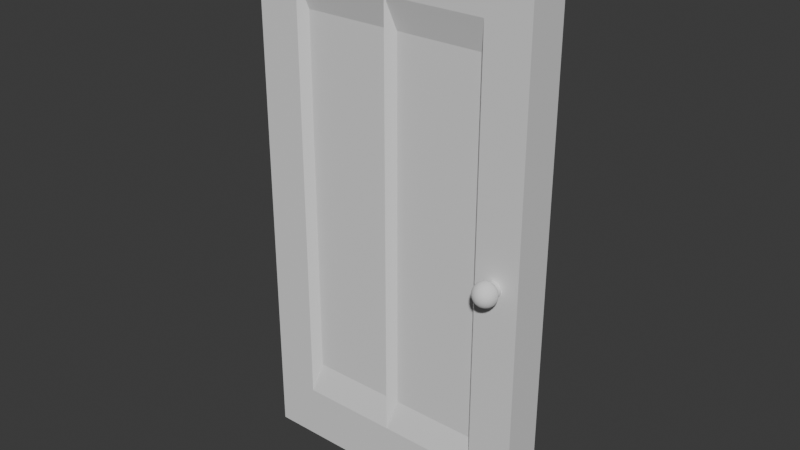 # Source: door.blend  (saved by Blender 4.5.88; exported with 4.5.12 LTS)
import bpy
from mathutils import Matrix  # noqa: F401  (used for matrix-valued properties, if any)

bpy.ops.wm.read_factory_settings(use_empty=True)
scene = bpy.context.scene
scene.name = 'Scene'

# ---- collections
col_collection = bpy.data.collections.new('Collection'); scene.collection.children.link(col_collection)

# ---- materials (node trees are filled in below, after node groups)
mat_material = bpy.data.materials.new('Material')
mat_material.alpha_threshold = 0.0
mat_material.roughness = 0.5
mat_material.line_color = (0.0, 0.0, 0.0, 1.0)

# ---- material node trees
mat_material.use_nodes = True; mat_material.node_tree.nodes.clear()
_N = mat_material.node_tree.nodes; _L = mat_material.node_tree.links
n0 = _N.new('ShaderNodeOutputMaterial'); n0.name = 'Material Output'; n0.location = (200, 100)
n1 = _N.new('ShaderNodeBsdfPrincipled'); n1.name = 'Principled BSDF'; n1.location = (-200, 100)
n1.inputs[3].default_value = 1.45
_L.new(n1.outputs[0], n0.inputs[0])
n0.is_active_output = True

# ---- world
world_world = bpy.data.worlds.new('World'); scene.world = world_world
world_world.use_nodes = True; world_world.node_tree.nodes.clear()
_N = world_world.node_tree.nodes; _L = world_world.node_tree.links
n0 = _N.new('ShaderNodeOutputWorld'); n0.name = 'World Output'; n0.location = (200, 100)
n1 = _N.new('ShaderNodeBackground'); n1.name = 'Background'; n1.location = (-200, 100)
n1.inputs[0].default_value = (0.05088, 0.05088, 0.05088, 1.0)
_L.new(n1.outputs[0], n0.inputs[0])
n0.is_active_output = True
world_world.color = (0.05088, 0.05088, 0.05088)
world_world.sun_shadow_jitter_overblur = 0.0

# ---- meshes
me_cube = bpy.data.meshes.new('Cube')
me_cube.from_pydata([(1.0, -0.4898, 1.0), (1.0, -0.4898, -1.0), (0.6935, 0.0, -1.0), (0.6935, -0.4898, 1.0), (0.0, -0.4898, 1.0), (0.0, -0.4898, -1.0), (0.6935, -0.4898, -1.0), (1.0, -0.4898, 0.7968), (1.0, -0.4898, 0.0), (1.0, -0.4898, -0.7968), (1.0, 0.0, 0.7968), (1.0, 0.0, 0.0), (0.0, 0.0, -1.0), (1.0, 0.0, -1.0), (1.0, 0.0, 1.0), (0.6935, -0.4898, 0.7968), (0.6935, -0.4898, 0.0), (0.6935, -0.4898, -0.7968), (0.0, -0.4898, 0.7968), (0.0, -0.4898, 0.0), (0.0, -0.4898, -0.7968), (1.0, 0.0, -0.7968), (0.0, 0.0, 1.0), (0.6935, 0.0, 1.0), (0.6447, -0.297, 0.6848), (0.6447, -0.297, 0.0), (0.6447, -0.297, -0.6848), (0.04873, -0.297, 0.6848), (0.04873, -0.297, 0.0), (0.04873, -0.297, -0.6848)], [], [(2, 13, 1, 6), (10, 14, 0, 7), (12, 2, 6, 5), (7, 0, 3, 15), (15, 3, 4, 18), (14, 23, 3, 0), (23, 22, 4, 3), (6, 17, 20, 5), (18, 19, 28, 27), (16, 15, 24, 25), (1, 9, 17, 6), (9, 8, 16, 17), (8, 7, 15, 16), (13, 21, 9, 1), (21, 11, 8, 9), (11, 10, 7, 8), (26, 25, 28, 29), (25, 24, 27, 28), (17, 16, 25, 26), (15, 18, 27, 24), (20, 17, 26, 29), (19, 20, 29, 28)])
_uv = me_cube.uv_layers.new(name='UVMap')
_uv.uv.foreach_set('vector', [0.3125, 0.625, 0.375, 0.625, 0.375, 0.75, 0.3125, 0.75, 0.5625, 0.625, 0.625, 0.625, 0.625, 0.75, 0.5625, 0.75, 0.25, 0.625, 0.3125, 0.625, 0.3125, 0.75, 0.25, 0.75, 0.5625, 0.75, 0.625, 0.75, 0.625, 0.8125, 0.5625, 0.8125, 0.5625, 0.8125, 0.625, 0.8125, 0.625, 0.875, 0.5625, 0.875, 0.625, 0.625, 0.6875, 0.625, 0.6875, 0.75, 0.625, 0.75, 0.6875, 0.625, 0.75, 0.625, 0.75, 0.75, 0.6875, 0.75, 0.375, 0.8125, 0.4375, 0.8125, 0.4375, 0.875, 0.375, 0.875, 0.0, 0.0, 0.0, 0.0, 0.0, 0.0, 0.0, 0.0, 0.5, 0.8125, 0.5625, 0.8125, 0.5625, 0.8125, 0.5, 0.8125, 0.375, 0.75, 0.4375, 0.75, 0.4375, 0.8125, 0.375, 0.8125, 0.4375, 0.75, 0.5, 0.75, 0.5, 0.8125, 0.4375, 0.8125, 0.5, 0.75, 0.5625, 0.75, 0.5625, 0.8125, 0.5, 0.8125, 0.375, 0.625, 0.4375, 0.625, 0.4375, 0.75, 0.375, 0.75, 0.4375, 0.625, 0.5, 0.625, 0.5, 0.75, 0.4375, 0.75, 0.5, 0.625, 0.5625, 0.625, 0.5625, 0.75, 0.5, 0.75, 0.4375, 0.8125, 0.5, 0.8125, 0.5, 0.875, 0.4375, 0.875, 0.5, 0.8125, 0.5625, 0.8125, 0.5625, 0.875, 0.5, 0.875, 0.4375, 0.8125, 0.5, 0.8125, 0.5, 0.8125, 0.4375, 0.8125, 0.5625, 0.8125, 0.5625, 0.875, 0.5625, 0.875, 0.5625, 0.8125, 0.4375, 0.875, 0.4375, 0.8125, 0.4375, 0.8125, 0.4375, 0.875, 0.0, 0.0, 0.0, 0.0, 0.0, 0.0, 0.0, 0.0])
me_cube.materials.append(mat_material)
me_cube.use_mirror_vertex_groups = False
me_cube.update()
me_circle = bpy.data.meshes.new('Circle')
me_circle.from_pydata([(8.18e-08, 0.01551, -0.06057), (0.01182, 0.01586, -0.05941), (0.02318, 0.01615, -0.05596), (0.03365, 0.01636, -0.05036), (0.04283, 0.0165, -0.04283), (0.05036, 0.01654, -0.03365), (0.05596, 0.0165, -0.02318), (0.05941, 0.01636, -0.01182), (0.06057, 0.01615, -2.291e-08), (0.05941, 0.01586, 0.01182), (0.05596, 0.01551, 0.02318), (0.05036, 0.01511, 0.03365), (0.04283, 0.01468, 0.04283), (0.03365, 0.01424, 0.05036), (0.02318, 0.01379, 0.05596), (0.01182, 0.01337, 0.05941), (8.18e-08, 0.01299, 0.06057), (-0.01182, 0.01265, 0.05941), (-0.02318, 0.01237, 0.05596), (-0.03365, 0.01217, 0.05036), (-0.04283, 0.01204, 0.04283), (-0.05036, 0.012, 0.03365), (-0.05596, 0.01204, 0.02318), (-0.05941, 0.01217, 0.01182), (-0.06057, 0.01237, -2.291e-08), (-0.05941, 0.01265, -0.01182), (-0.05596, 0.01299, -0.02318), (-0.05036, 0.01337, -0.03365), (-0.04283, 0.01379, -0.04283), (-0.03365, 0.01424, -0.05036), (-0.02318, 0.01468, -0.05596), (-0.01182, 0.01511, -0.05941), (8.177e-08, -0.178, -0.06058), (0.01182, -0.1776, -0.05941), (0.02318, -0.1773, -0.05596), (0.03365, -0.1771, -0.05037), (0.04283, -0.177, -0.04283), (0.05037, -0.1769, -0.03365), (0.05596, -0.177, -0.02318), (0.05941, -0.1771, -0.01182), (0.06058, -0.1773, -2.291e-08), (0.05941, -0.1776, 0.01182), (0.05596, -0.178, 0.02318), (0.05037, -0.1784, 0.03365), (0.04283, -0.1788, 0.04283), (0.03365, -0.1792, 0.05037), (0.02318, -0.1797, 0.05596), (0.01182, -0.1801, 0.05941), (8.177e-08, -0.1805, 0.06058), (-0.01182, -0.1808, 0.05941), (-0.02318, -0.1811, 0.05596), (-0.03365, -0.1813, 0.05037), (-0.04283, -0.1814, 0.04283), (-0.05037, -0.1815, 0.03365), (-0.05596, -0.1814, 0.02318), (-0.05941, -0.1813, 0.01182), (-0.06058, -0.1811, -2.291e-08), (-0.05941, -0.1808, -0.01182), (-0.05596, -0.1805, -0.02318), (-0.05037, -0.1801, -0.03365), (-0.04283, -0.1797, -0.04283), (-0.03365, -0.1792, -0.05037), (-0.02318, -0.1788, -0.05596), (-0.01182, -0.1784, -0.05941), (-0.05053, -0.0356, -0.02093), (-0.04854, -0.07694, -0.02011), (-0.05053, -0.1195, -0.02093), (-0.04547, -0.1191, -0.03038), (-0.04368, -0.07659, -0.02919), (-0.04547, -0.03524, -0.03038), (0.03038, -0.03444, 0.04547), (0.02919, -0.07581, 0.04368), (0.03038, -0.1183, 0.04547), (0.02093, -0.1188, 0.05053), (0.02011, -0.07621, 0.04854), (0.02093, -0.03485, 0.05053), (8.698e-08, -0.03324, -0.05469), (8.885e-08, -0.07465, -0.05254), (8.697e-08, -0.1171, -0.05469), (0.01067, -0.1168, -0.05364), (0.01025, -0.07432, -0.05153), (0.01067, -0.03291, -0.05364), (-0.03867, -0.1188, -0.03867), (-0.03715, -0.07621, -0.03715), (-0.03867, -0.03485, -0.03867), (0.01067, -0.1191, 0.05364), (0.01025, -0.07659, 0.05153), (0.01067, -0.03524, 0.05364), (0.02093, -0.1165, -0.05053), (0.02011, -0.07406, -0.04854), (0.02093, -0.03264, -0.05053), (-0.03038, -0.1183, -0.04547), (-0.02919, -0.07581, -0.04368), (-0.03038, -0.03444, -0.04547), (8.697e-08, -0.1195, 0.05469), (8.885e-08, -0.07694, 0.05254), (8.698e-08, -0.0356, 0.05469), (0.03038, -0.1163, -0.04547), (0.02919, -0.07386, -0.04368), (0.03038, -0.03244, -0.04547), (-0.02093, -0.1179, -0.05053), (-0.02011, -0.0754, -0.04854), (-0.02093, -0.03402, -0.05053), (-0.01067, -0.1198, 0.05364), (-0.01025, -0.07725, 0.05153), (-0.01067, -0.03592, 0.05364), (0.03867, -0.1162, -0.03867), (0.03715, -0.07373, -0.03715), (0.03867, -0.03231, -0.03867), (-0.01067, -0.1175, -0.05364), (-0.01025, -0.07501, -0.05153), (-0.01067, -0.03362, -0.05364), (-0.02093, -0.1201, 0.05053), (-0.02011, -0.07749, 0.04854), (-0.02093, -0.03618, 0.05053), (0.04547, -0.1162, -0.03038), (0.04368, -0.07369, -0.02919), (0.04547, -0.03227, -0.03038), (-0.03038, -0.1203, 0.04547), (-0.02919, -0.07768, 0.04368), (-0.03038, -0.03637, 0.04547), (0.05053, -0.1162, -0.02093), (0.04854, -0.07373, -0.02011), (0.05053, -0.03231, -0.02093), (-0.03867, -0.1204, 0.03867), (-0.03715, -0.07779, 0.03715), (-0.03867, -0.03648, 0.03867), (0.05364, -0.1163, -0.01067), (0.05153, -0.07386, -0.01025), (0.05364, -0.03244, -0.01067), (-0.04547, -0.1204, 0.03038), (-0.04368, -0.07783, 0.02919), (-0.04547, -0.03652, 0.03038), (0.05469, -0.1165, -2.352e-08), (0.05254, -0.07406, -2.375e-08), (0.05469, -0.03264, -2.352e-08), (-0.05053, -0.1204, 0.02093), (-0.04854, -0.07779, 0.02011), (-0.05053, -0.03648, 0.02093), (0.05364, -0.1168, 0.01067), (0.05153, -0.07432, 0.01025), (0.05364, -0.03291, 0.01067), (-0.05364, -0.1203, 0.01067), (-0.05153, -0.07768, 0.01025), (-0.05364, -0.03637, 0.01067), (0.05053, -0.1171, 0.02093), (0.04854, -0.07465, 0.02011), (0.05053, -0.03324, 0.02093), (-0.05469, -0.1201, -2.352e-08), (-0.05254, -0.07749, -2.375e-08), (-0.05469, -0.03618, -2.352e-08), (0.04547, -0.1175, 0.03038), (0.04368, -0.07501, 0.02919), (0.04547, -0.03362, 0.03038), (-0.05364, -0.1198, -0.01067), (-0.05153, -0.07725, -0.01025), (-0.05364, -0.03592, -0.01067), (0.03867, -0.1179, 0.03867), (0.03715, -0.0754, 0.03715), (0.03867, -0.03402, 0.03867), (0.05951, -0.2874, -6.706e-07), (0.06997, -0.2746, -6.706e-07), (0.07775, -0.2601, -6.743e-07), (0.08254, -0.2443, -6.724e-07), (0.08254, -0.2115, -6.743e-07), (0.0161, -0.3104, 0.003202), (0.03159, -0.3056, 0.006282), (0.04586, -0.2979, 0.009121), (0.05836, -0.2874, 0.01161), (0.06863, -0.2746, 0.01365), (0.07626, -0.2601, 0.01517), (0.08095, -0.2443, 0.0161), (0.08254, -0.2279, 0.01642), (0.08095, -0.2115, 0.0161), (0.07626, -0.2036, 0.01517), (0.01517, -0.3104, 0.006282), (0.02975, -0.3056, 0.01232), (0.04319, -0.2979, 0.01789), (0.05498, -0.2874, 0.02277), (0.06465, -0.2746, 0.02678), (0.07183, -0.2601, 0.02975), (0.07626, -0.2443, 0.03159), (0.07775, -0.2279, 0.0322), (0.07626, -0.2115, 0.03159), (0.07183, -0.2036, 0.02975), (0.01365, -0.3104, 0.009121), (0.02678, -0.3056, 0.01789), (0.03887, -0.2979, 0.02598), (0.04948, -0.2874, 0.03306), (0.05818, -0.2746, 0.03887), (0.06465, -0.2601, 0.0432), (0.06863, -0.2443, 0.04586), (0.06997, -0.2279, 0.04675), (0.06863, -0.2115, 0.04586), (0.06465, -0.2036, 0.0432), (0.01161, -0.3104, 0.01161), (0.02277, -0.3056, 0.02277), (0.03306, -0.2979, 0.03306), (0.04208, -0.2874, 0.04208), (0.04948, -0.2746, 0.04948), (0.05498, -0.2601, 0.05498), (0.05836, -0.2443, 0.05836), (0.05951, -0.2279, 0.05951), (0.05836, -0.2115, 0.05836), (0.05498, -0.2036, 0.05498), (0.00912, -0.3104, 0.01365), (0.01789, -0.3056, 0.02678), (0.02597, -0.2979, 0.03887), (0.03306, -0.2874, 0.04948), (0.03887, -0.2746, 0.05818), (0.04319, -0.2601, 0.06465), (0.04586, -0.2443, 0.06863), (0.04675, -0.2279, 0.06997), (0.04586, -0.2115, 0.06863), (0.04319, -0.2036, 0.06465), (0.006281, -0.3104, 0.01517), (0.01232, -0.3056, 0.02975), (0.01789, -0.2979, 0.0432), (0.02277, -0.2874, 0.05498), (0.02678, -0.2746, 0.06465), (0.02975, -0.2601, 0.07183), (0.03159, -0.2443, 0.07626), (0.0322, -0.2279, 0.07775), (0.03159, -0.2115, 0.07626), (0.02975, -0.2036, 0.07183), (0.003201, -0.3104, 0.0161), (0.006281, -0.3056, 0.03159), (0.00912, -0.2979, 0.04586), (0.01161, -0.2874, 0.05836), (0.01365, -0.2746, 0.06863), (0.01517, -0.2601, 0.07626), (0.0161, -0.2443, 0.08095), (0.01642, -0.2279, 0.08254), (0.0161, -0.2115, 0.08095), (0.01517, -0.2036, 0.07626), (-1.609e-06, -0.3104, 0.01642), (-1.609e-06, -0.3056, 0.0322), (-1.609e-06, -0.2979, 0.04675), (-1.635e-06, -0.2874, 0.05951), (-1.635e-06, -0.2746, 0.06997), (-1.639e-06, -0.2601, 0.07775), (-1.639e-06, -0.2443, 0.08254), (-1.639e-06, -0.2279, 0.08416), (-1.639e-06, -0.2115, 0.08254), (-1.639e-06, -0.2036, 0.07775), (-0.003205, -0.3104, 0.0161), (-0.006285, -0.3056, 0.03159), (-0.009123, -0.2979, 0.04586), (-0.01161, -0.2874, 0.05836), (-0.01365, -0.2746, 0.06863), (-0.01517, -0.2601, 0.07626), (-0.0161, -0.2443, 0.08095), (-0.01642, -0.2279, 0.08254), (-0.0161, -0.2115, 0.08095), (-0.01517, -0.2036, 0.07626), (-0.006285, -0.3104, 0.01517), (-0.01233, -0.3056, 0.02975), (-0.01789, -0.2979, 0.0432), (-0.02277, -0.2874, 0.05498), (-0.02678, -0.2746, 0.06465), (-0.02976, -0.2601, 0.07183), (-0.03159, -0.2443, 0.07626), (-0.03221, -0.2279, 0.07775), (-0.03159, -0.2115, 0.07626), (-0.02976, -0.2036, 0.07183), (-0.009123, -0.3104, 0.01365), (-0.01789, -0.3056, 0.02678), (-0.02598, -0.2979, 0.03887), (-0.03306, -0.2874, 0.04948), (-0.03888, -0.2746, 0.05818), (-0.0432, -0.2601, 0.06465), (-0.04586, -0.2443, 0.06863), (-0.04676, -0.2279, 0.06997), (-0.04586, -0.2115, 0.06863), (-0.0432, -0.2036, 0.06465), (-0.01161, -0.3104, 0.01161), (-0.02277, -0.3056, 0.02277), (-0.03306, -0.2979, 0.03306), (-0.04208, -0.2874, 0.04208), (-0.04948, -0.2746, 0.04948), (-0.05498, -0.2601, 0.05498), (-0.05837, -0.2443, 0.05836), (-0.05951, -0.2279, 0.05951), (-0.05837, -0.2115, 0.05836), (-0.05498, -0.2036, 0.05498), (-0.01365, -0.3104, 0.009121), (-0.02678, -0.3056, 0.01789), (-0.03888, -0.2979, 0.02598), (-0.04948, -0.2874, 0.03306), (-0.05818, -0.2746, 0.03887), (-0.06465, -0.2601, 0.0432), (-0.06863, -0.2443, 0.04586), (-0.06998, -0.2279, 0.04675), (-0.06863, -0.2115, 0.04586), (-0.06465, -0.2036, 0.0432), (-0.01517, -0.3104, 0.006282), (-0.02976, -0.3056, 0.01232), (-0.0432, -0.2979, 0.01789), (-0.05498, -0.2874, 0.02277), (-0.06465, -0.2746, 0.02678), (-0.07183, -0.2601, 0.02975), (-0.07626, -0.2443, 0.03159), (-0.07775, -0.2279, 0.0322), (-0.07626, -0.2115, 0.03159), (-0.07183, -0.2036, 0.02975), (-0.0161, -0.3104, 0.003202), (-0.03159, -0.3056, 0.006282), (-0.04586, -0.2979, 0.009121), (-0.05837, -0.2874, 0.01161), (-0.06863, -0.2746, 0.01365), (-0.07626, -0.2601, 0.01517), (-0.08096, -0.2443, 0.0161), (-0.08254, -0.2279, 0.01642), (-0.08096, -0.2115, 0.0161), (-0.07626, -0.2036, 0.01517), (-0.01642, -0.3104, -6.706e-07), (-0.03221, -0.3056, -6.78e-07), (-0.04676, -0.2979, -6.706e-07), (-0.05951, -0.2874, -6.855e-07), (-0.06998, -0.2746, -6.817e-07), (-0.07775, -0.2601, -6.817e-07), (-0.08254, -0.2443, -6.836e-07), (-0.08416, -0.2279, -6.969e-07), (-0.08254, -0.2115, -6.855e-07), (-0.07775, -0.2036, -6.855e-07), (-1.609e-06, -0.312, -6.706e-07), (-0.0161, -0.3104, -0.003204), (-0.03159, -0.3056, -0.006284), (-0.04586, -0.2979, -0.009122), (-0.05837, -0.2874, -0.01161), (-0.06863, -0.2746, -0.01365), (-0.07626, -0.2601, -0.01517), (-0.08096, -0.2443, -0.0161), (-0.08254, -0.2279, -0.01642), (-0.08096, -0.2115, -0.0161), (-0.07626, -0.2036, -0.01517), (-0.01517, -0.3104, -0.006284), (-0.02976, -0.3056, -0.01233), (-0.0432, -0.2979, -0.01789), (-0.05498, -0.2874, -0.02277), (-0.06465, -0.2746, -0.02678), (-0.07183, -0.2601, -0.02975), (-0.07626, -0.2443, -0.03159), (-0.07775, -0.2279, -0.03221), (-0.07626, -0.2115, -0.03159), (-0.07183, -0.2036, -0.02975), (-0.01365, -0.3104, -0.009122), (-0.02678, -0.3056, -0.01789), (-0.03888, -0.2979, -0.02598), (-0.04948, -0.2874, -0.03306), (-0.05818, -0.2746, -0.03888), (-0.06465, -0.2601, -0.0432), (-0.06863, -0.2443, -0.04586), (-0.06998, -0.2279, -0.04676), (-0.06863, -0.2115, -0.04586), (-0.06465, -0.2036, -0.0432), (-0.01161, -0.3104, -0.01161), (-0.02277, -0.3056, -0.02277), (-0.03306, -0.2979, -0.03306), (-0.04208, -0.2874, -0.04208), (-0.04948, -0.2746, -0.04948), (-0.05498, -0.2601, -0.05498), (-0.05837, -0.2443, -0.05837), (-0.05951, -0.2279, -0.05951), (-0.05837, -0.2115, -0.05837), (-0.05498, -0.2036, -0.05498), (-0.009123, -0.3104, -0.01365), (-0.01789, -0.3056, -0.02678), (-0.02598, -0.2979, -0.03888), (-0.03306, -0.2874, -0.04948), (-0.03888, -0.2746, -0.05818), (-0.0432, -0.2601, -0.06465), (-0.04586, -0.2443, -0.06863), (-0.04676, -0.2279, -0.06997), (-0.04586, -0.2115, -0.06863), (-0.0432, -0.2036, -0.06465), (-0.006285, -0.3104, -0.01517), (-0.01233, -0.3056, -0.02975), (-0.01789, -0.2979, -0.0432), (-0.02277, -0.2874, -0.05498), (-0.02678, -0.2746, -0.06465), (-0.02976, -0.2601, -0.07183), (-0.03159, -0.2443, -0.07626), (-0.03221, -0.2279, -0.07775), (-0.03159, -0.2115, -0.07626), (-0.02976, -0.2036, -0.07183), (-0.003205, -0.3104, -0.0161), (-0.006285, -0.3056, -0.03159), (-0.009123, -0.2979, -0.04586), (-0.01161, -0.2874, -0.05837), (-0.01365, -0.2746, -0.06863), (-0.01517, -0.2601, -0.07626), (-0.0161, -0.2443, -0.08095), (-0.01642, -0.2279, -0.08254), (-0.0161, -0.2115, -0.08095), (-0.01517, -0.2036, -0.07626), (-1.609e-06, -0.3104, -0.01642), (-1.609e-06, -0.3056, -0.03221), (-1.609e-06, -0.2979, -0.04676), (-1.606e-06, -0.2874, -0.05951), (-1.606e-06, -0.2746, -0.06997), (-1.609e-06, -0.2601, -0.07775), (-1.609e-06, -0.2443, -0.08254), (-1.609e-06, -0.2279, -0.08416), (-1.609e-06, -0.2115, -0.08254), (-1.609e-06, -0.2036, -0.07775), (0.003201, -0.3104, -0.0161), (0.006281, -0.3056, -0.03159), (0.00912, -0.2979, -0.04586), (0.01161, -0.2874, -0.05837), (0.01365, -0.2746, -0.06863), (0.01517, -0.2601, -0.07626), (0.0161, -0.2443, -0.08095), (0.01642, -0.2279, -0.08254), (0.0161, -0.2115, -0.08095), (0.01517, -0.2036, -0.07626), (0.006281, -0.3104, -0.01517), (0.01232, -0.3056, -0.02975), (0.01789, -0.2979, -0.0432), (0.02277, -0.2874, -0.05498), (0.02678, -0.2746, -0.06465), (0.02975, -0.2601, -0.07183), (0.03159, -0.2443, -0.07626), (0.0322, -0.2279, -0.07775), (0.03159, -0.2115, -0.07626), (0.02975, -0.2036, -0.07183), (0.00912, -0.3104, -0.01365), (0.01789, -0.3056, -0.02678), (0.02597, -0.2979, -0.03888), (0.03306, -0.2874, -0.04948), (0.03887, -0.2746, -0.05818), (0.04319, -0.2601, -0.06465), (0.04586, -0.2443, -0.06863), (0.04675, -0.2279, -0.06997), (0.04586, -0.2115, -0.06863), (0.04319, -0.2036, -0.06465), (0.01161, -0.3104, -0.01161), (0.02277, -0.3056, -0.02277), (0.03306, -0.2979, -0.03306), (0.04208, -0.2874, -0.04208), (0.04948, -0.2746, -0.04948), (0.05498, -0.2601, -0.05498), (0.05836, -0.2443, -0.05837), (0.05951, -0.2279, -0.05951), (0.05836, -0.2115, -0.05837), (0.05498, -0.2036, -0.05498), (0.01365, -0.3104, -0.009122), (0.02678, -0.3056, -0.01789), (0.03887, -0.2979, -0.02598), (0.04948, -0.2874, -0.03306), (0.05818, -0.2746, -0.03888), (0.06465, -0.2601, -0.0432), (0.06863, -0.2443, -0.04586), (0.06997, -0.2279, -0.04676), (0.06863, -0.2115, -0.04586), (0.06465, -0.2036, -0.0432), (0.01517, -0.3104, -0.006284), (0.02975, -0.3056, -0.01233), (0.04319, -0.2979, -0.01789), (0.05498, -0.2874, -0.02277), (0.06465, -0.2746, -0.02678), (0.07183, -0.2601, -0.02975), (0.07626, -0.2443, -0.03159), (0.07775, -0.2279, -0.03221), (0.07626, -0.2115, -0.03159), (0.07183, -0.2036, -0.02975), (0.0161, -0.3104, -0.003204), (0.03159, -0.3056, -0.006284), (0.04586, -0.2979, -0.009122), (0.05836, -0.2874, -0.01161), (0.06863, -0.2746, -0.01365), (0.07626, -0.2601, -0.01517), (0.08095, -0.2443, -0.0161), (0.08254, -0.2279, -0.01642), (0.08095, -0.2115, -0.0161), (0.07626, -0.2036, -0.01517), (0.01642, -0.3104, -6.631e-07), (0.0322, -0.3056, -6.631e-07), (0.04675, -0.2979, -6.706e-07), (0.08416, -0.2279, -6.397e-07), (0.07775, -0.2036, -6.668e-07)], [], [(67, 66, 58, 59), (73, 72, 45, 46), (79, 78, 32, 33), (82, 67, 59, 60), (85, 73, 46, 47), (88, 79, 33, 34), (91, 82, 60, 61), (94, 85, 47, 48), (97, 88, 34, 35), (100, 91, 61, 62), (103, 94, 48, 49), (106, 97, 35, 36), (109, 100, 62, 63), (112, 103, 49, 50), (115, 106, 36, 37), (78, 109, 63, 32), (118, 112, 50, 51), (121, 115, 37, 38), (124, 118, 51, 52), (127, 121, 38, 39), (130, 124, 52, 53), (133, 127, 39, 40), (136, 130, 53, 54), (139, 133, 40, 41), (142, 136, 54, 55), (145, 139, 41, 42), (148, 142, 55, 56), (151, 145, 42, 43), (154, 148, 56, 57), (157, 151, 43, 44), (66, 154, 57, 58), (72, 157, 44, 45), (13, 12, 159, 70), (70, 159, 158, 71), (71, 158, 157, 72), (26, 25, 156, 64), (64, 156, 155, 65), (65, 155, 154, 66), (12, 11, 153, 159), (159, 153, 152, 158), (158, 152, 151, 157), (25, 24, 150, 156), (156, 150, 149, 155), (155, 149, 148, 154), (11, 10, 147, 153), (153, 147, 146, 152), (152, 146, 145, 151), (24, 23, 144, 150), (150, 144, 143, 149), (149, 143, 142, 148), (10, 9, 141, 147), (147, 141, 140, 146), (146, 140, 139, 145), (23, 22, 138, 144), (144, 138, 137, 143), (143, 137, 136, 142), (9, 8, 135, 141), (141, 135, 134, 140), (140, 134, 133, 139), (22, 21, 132, 138), (138, 132, 131, 137), (137, 131, 130, 136), (8, 7, 129, 135), (135, 129, 128, 134), (134, 128, 127, 133), (21, 20, 126, 132), (132, 126, 125, 131), (131, 125, 124, 130), (7, 6, 123, 129), (129, 123, 122, 128), (128, 122, 121, 127), (20, 19, 120, 126), (126, 120, 119, 125), (125, 119, 118, 124), (6, 5, 117, 123), (123, 117, 116, 122), (122, 116, 115, 121), (19, 18, 114, 120), (120, 114, 113, 119), (119, 113, 112, 118), (0, 31, 111, 76), (76, 111, 110, 77), (77, 110, 109, 78), (5, 4, 108, 117), (117, 108, 107, 116), (116, 107, 106, 115), (18, 17, 105, 114), (114, 105, 104, 113), (113, 104, 103, 112), (31, 30, 102, 111), (111, 102, 101, 110), (110, 101, 100, 109), (4, 3, 99, 108), (108, 99, 98, 107), (107, 98, 97, 106), (17, 16, 96, 105), (105, 96, 95, 104), (104, 95, 94, 103), (30, 29, 93, 102), (102, 93, 92, 101), (101, 92, 91, 100), (3, 2, 90, 99), (99, 90, 89, 98), (98, 89, 88, 97), (16, 15, 87, 96), (96, 87, 86, 95), (95, 86, 85, 94), (29, 28, 84, 93), (93, 84, 83, 92), (92, 83, 82, 91), (2, 1, 81, 90), (90, 81, 80, 89), (89, 80, 79, 88), (15, 14, 75, 87), (87, 75, 74, 86), (86, 74, 73, 85), (28, 27, 69, 84), (84, 69, 68, 83), (83, 68, 67, 82), (1, 0, 76, 81), (81, 76, 77, 80), (80, 77, 78, 79), (14, 13, 70, 75), (75, 70, 71, 74), (74, 71, 72, 73), (27, 26, 64, 69), (69, 64, 65, 68), (68, 65, 66, 67), (163, 162, 170, 171), (479, 163, 171, 172), (476, 325, 165), (164, 479, 172, 173), (477, 476, 165, 166), (480, 164, 173, 174), (478, 477, 166, 167), (160, 478, 167, 168), (161, 160, 168, 169), (162, 161, 169, 170), (170, 169, 179, 180), (171, 170, 180, 181), (172, 171, 181, 182), (165, 325, 175), (173, 172, 182, 183), (166, 165, 175, 176), (174, 173, 183, 184), (167, 166, 176, 177), (168, 167, 177, 178), (169, 168, 178, 179), (176, 175, 185, 186), (184, 183, 193, 194), (177, 176, 186, 187), (178, 177, 187, 188), (179, 178, 188, 189), (180, 179, 189, 190), (181, 180, 190, 191), (182, 181, 191, 192), (175, 325, 185), (183, 182, 192, 193), (190, 189, 199, 200), (191, 190, 200, 201), (192, 191, 201, 202), (185, 325, 195), (193, 192, 202, 203), (186, 185, 195, 196), (194, 193, 203, 204), (187, 186, 196, 197), (188, 187, 197, 198), (189, 188, 198, 199), (204, 203, 213, 214), (197, 196, 206, 207), (198, 197, 207, 208), (199, 198, 208, 209), (200, 199, 209, 210), (201, 200, 210, 211), (202, 201, 211, 212), (195, 325, 205), (203, 202, 212, 213), (196, 195, 205, 206), (211, 210, 220, 221), (212, 211, 221, 222), (205, 325, 215), (213, 212, 222, 223), (206, 205, 215, 216), (214, 213, 223, 224), (207, 206, 216, 217), (208, 207, 217, 218), (209, 208, 218, 219), (210, 209, 219, 220), (217, 216, 226, 227), (218, 217, 227, 228), (219, 218, 228, 229), (220, 219, 229, 230), (221, 220, 230, 231), (222, 221, 231, 232), (215, 325, 225), (223, 222, 232, 233), (216, 215, 225, 226), (224, 223, 233, 234), (231, 230, 240, 241), (232, 231, 241, 242), (225, 325, 235), (233, 232, 242, 243), (226, 225, 235, 236), (234, 233, 243, 244), (227, 226, 236, 237), (228, 227, 237, 238), (229, 228, 238, 239), (230, 229, 239, 240), (238, 237, 247, 248), (239, 238, 248, 249), (240, 239, 249, 250), (241, 240, 250, 251), (242, 241, 251, 252), (235, 325, 245), (243, 242, 252, 253), (236, 235, 245, 246), (244, 243, 253, 254), (237, 236, 246, 247), (252, 251, 261, 262), (245, 325, 255), (253, 252, 262, 263), (246, 245, 255, 256), (254, 253, 263, 264), (247, 246, 256, 257), (248, 247, 257, 258), (249, 248, 258, 259), (250, 249, 259, 260), (251, 250, 260, 261), (259, 258, 268, 269), (260, 259, 269, 270), (261, 260, 270, 271), (262, 261, 271, 272), (255, 325, 265), (263, 262, 272, 273), (256, 255, 265, 266), (264, 263, 273, 274), (257, 256, 266, 267), (258, 257, 267, 268), (265, 325, 275), (273, 272, 282, 283), (266, 265, 275, 276), (274, 273, 283, 284), (267, 266, 276, 277), (268, 267, 277, 278), (269, 268, 278, 279), (270, 269, 279, 280), (271, 270, 280, 281), (272, 271, 281, 282), (279, 278, 288, 289), (280, 279, 289, 290), (281, 280, 290, 291), (282, 281, 291, 292), (275, 325, 285), (283, 282, 292, 293), (276, 275, 285, 286), (284, 283, 293, 294), (277, 276, 286, 287), (278, 277, 287, 288), (293, 292, 302, 303), (286, 285, 295, 296), (294, 293, 303, 304), (287, 286, 296, 297), (288, 287, 297, 298), (289, 288, 298, 299), (290, 289, 299, 300), (291, 290, 300, 301), (292, 291, 301, 302), (285, 325, 295), (300, 299, 309, 310), (301, 300, 310, 311), (302, 301, 311, 312), (295, 325, 305), (303, 302, 312, 313), (296, 295, 305, 306), (304, 303, 313, 314), (297, 296, 306, 307), (298, 297, 307, 308), (299, 298, 308, 309), (306, 305, 315, 316), (314, 313, 323, 324), (307, 306, 316, 317), (308, 307, 317, 318), (309, 308, 318, 319), (310, 309, 319, 320), (311, 310, 320, 321), (312, 311, 321, 322), (305, 325, 315), (313, 312, 322, 323), (320, 319, 330, 331), (321, 320, 331, 332), (322, 321, 332, 333), (315, 325, 326), (323, 322, 333, 334), (316, 315, 326, 327), (324, 323, 334, 335), (317, 316, 327, 328), (318, 317, 328, 329), (319, 318, 329, 330), (335, 334, 344, 345), (328, 327, 337, 338), (329, 328, 338, 339), (330, 329, 339, 340), (331, 330, 340, 341), (332, 331, 341, 342), (333, 332, 342, 343), (326, 325, 336), (334, 333, 343, 344), (327, 326, 336, 337), (342, 341, 351, 352), (343, 342, 352, 353), (336, 325, 346), (344, 343, 353, 354), (337, 336, 346, 347), (345, 344, 354, 355), (338, 337, 347, 348), (339, 338, 348, 349), (340, 339, 349, 350), (341, 340, 350, 351), (349, 348, 358, 359), (350, 349, 359, 360), (351, 350, 360, 361), (352, 351, 361, 362), (353, 352, 362, 363), (346, 325, 356), (354, 353, 363, 364), (347, 346, 356, 357), (355, 354, 364, 365), (348, 347, 357, 358), (363, 362, 372, 373), (356, 325, 366), (364, 363, 373, 374), (357, 356, 366, 367), (365, 364, 374, 375), (358, 357, 367, 368), (359, 358, 368, 369), (360, 359, 369, 370), (361, 360, 370, 371), (362, 361, 371, 372), (369, 368, 378, 379), (370, 369, 379, 380), (371, 370, 380, 381), (372, 371, 381, 382), (373, 372, 382, 383), (366, 325, 376), (374, 373, 383, 384), (367, 366, 376, 377), (375, 374, 384, 385), (368, 367, 377, 378), (383, 382, 392, 393), (376, 325, 386), (384, 383, 393, 394), (377, 376, 386, 387), (385, 384, 394, 395), (378, 377, 387, 388), (379, 378, 388, 389), (380, 379, 389, 390), (381, 380, 390, 391), (382, 381, 391, 392), (390, 389, 399, 400), (391, 390, 400, 401), (392, 391, 401, 402), (393, 392, 402, 403), (386, 325, 396), (394, 393, 403, 404), (387, 386, 396, 397), (395, 394, 404, 405), (388, 387, 397, 398), (389, 388, 398, 399), (396, 325, 406), (404, 403, 413, 414), (397, 396, 406, 407), (405, 404, 414, 415), (398, 397, 407, 408), (399, 398, 408, 409), (400, 399, 409, 410), (401, 400, 410, 411), (402, 401, 411, 412), (403, 402, 412, 413), (410, 409, 419, 420), (411, 410, 420, 421), (412, 411, 421, 422), (413, 412, 422, 423), (406, 325, 416), (414, 413, 423, 424), (407, 406, 416, 417), (415, 414, 424, 425), (408, 407, 417, 418), (409, 408, 418, 419), (424, 423, 433, 434), (417, 416, 426, 427), (425, 424, 434, 435), (418, 417, 427, 428), (419, 418, 428, 429), (420, 419, 429, 430), (421, 420, 430, 431), (422, 421, 431, 432), (423, 422, 432, 433), (416, 325, 426), (431, 430, 440, 441), (432, 431, 441, 442), (433, 432, 442, 443), (426, 325, 436), (434, 433, 443, 444), (427, 426, 436, 437), (435, 434, 444, 445), (428, 427, 437, 438), (429, 428, 438, 439), (430, 429, 439, 440), (445, 444, 454, 455), (438, 437, 447, 448), (439, 438, 448, 449), (440, 439, 449, 450), (441, 440, 450, 451), (442, 441, 451, 452), (443, 442, 452, 453), (436, 325, 446), (444, 443, 453, 454), (437, 436, 446, 447), (452, 451, 461, 462), (453, 452, 462, 463), (446, 325, 456), (454, 453, 463, 464), (447, 446, 456, 457), (455, 454, 464, 465), (448, 447, 457, 458), (449, 448, 458, 459), (450, 449, 459, 460), (451, 450, 460, 461), (458, 457, 467, 468), (459, 458, 468, 469), (460, 459, 469, 470), (461, 460, 470, 471), (462, 461, 471, 472), (463, 462, 472, 473), (456, 325, 466), (464, 463, 473, 474), (457, 456, 466, 467), (465, 464, 474, 475), (472, 471, 162, 163), (473, 472, 163, 479), (466, 325, 476), (474, 473, 479, 164), (467, 466, 476, 477), (475, 474, 164, 480), (468, 467, 477, 478), (469, 468, 478, 160), (470, 469, 160, 161), (471, 470, 161, 162), (415, 425, 34, 33), (425, 435, 35, 34), (435, 445, 36, 35), (445, 455, 37, 36), (455, 465, 38, 37), (465, 475, 39, 38), (475, 480, 40, 39), (480, 174, 41, 40), (174, 184, 42, 41), (184, 194, 43, 42), (194, 204, 44, 43), (204, 214, 45, 44), (214, 224, 46, 45), (224, 234, 47, 46), (234, 244, 48, 47), (244, 254, 49, 48), (254, 264, 50, 49), (264, 274, 51, 50), (274, 284, 52, 51), (284, 294, 53, 52), (294, 304, 54, 53), (304, 314, 55, 54), (314, 324, 56, 55), (324, 335, 57, 56), (335, 345, 58, 57), (345, 355, 59, 58), (355, 365, 60, 59), (365, 375, 61, 60), (375, 385, 62, 61), (385, 395, 63, 62), (395, 405, 32, 63), (405, 415, 33, 32)])
_uv = me_circle.uv_layers.new(name='UVMap')
_uv.uv.foreach_set('vector', [0.0, 0.0, 0.0, 0.0, 0.0, 0.0, 0.0, 0.0, 0.0, 0.0, 0.0, 0.0, 0.0, 0.0, 0.0, 0.0, 0.0, 0.0, 0.0, 0.0, 0.0, 0.0, 0.0, 0.0, 0.0, 0.0, 0.0, 0.0, 0.0, 0.0, 0.0, 0.0, 0.0, 0.0, 0.0, 0.0, 0.0, 0.0, 0.0, 0.0, 0.0, 0.0, 0.0, 0.0, 0.0, 0.0, 0.0, 0.0, 0.0, 0.0, 0.0, 0.0, 0.0, 0.0, 0.0, 0.0, 0.0, 0.0, 0.0, 0.0, 0.0, 0.0, 0.0, 0.0, 0.0, 0.0, 0.0, 0.0, 0.0, 0.0, 0.0, 0.0, 0.0, 0.0, 0.0, 0.0, 0.0, 0.0, 0.0, 0.0, 0.0, 0.0, 0.0, 0.0, 0.0, 0.0, 0.0, 0.0, 0.0, 0.0, 0.0, 0.0, 0.0, 0.0, 0.0, 0.0, 0.0, 0.0, 0.0, 0.0, 0.0, 0.0, 0.0, 0.0, 0.0, 0.0, 0.0, 0.0, 0.0, 0.0, 0.0, 0.0, 0.0, 0.0, 0.0, 0.0, 0.0, 0.0, 0.0, 0.0, 0.0, 0.0, 0.0, 0.0, 0.0, 0.0, 0.0, 0.0, 0.0, 0.0, 0.0, 0.0, 0.0, 0.0, 0.0, 0.0, 0.0, 0.0, 0.0, 0.0, 0.0, 0.0, 0.0, 0.0, 0.0, 0.0, 0.0, 0.0, 0.0, 0.0, 0.0, 0.0, 0.0, 0.0, 0.0, 0.0, 0.0, 0.0, 0.0, 0.0, 0.0, 0.0, 0.0, 0.0, 0.0, 0.0, 0.0, 0.0, 0.0, 0.0, 0.0, 0.0, 0.0, 0.0, 0.0, 0.0, 0.0, 0.0, 0.0, 0.0, 0.0, 0.0, 0.0, 0.0, 0.0, 0.0, 0.0, 0.0, 0.0, 0.0, 0.0, 0.0, 0.0, 0.0, 0.0, 0.0, 0.0, 0.0, 0.0, 0.0, 0.0, 0.0, 0.0, 0.0, 0.0, 0.0, 0.0, 0.0, 0.0, 0.0, 0.0, 0.0, 0.0, 0.0, 0.0, 0.0, 0.0, 0.0, 0.0, 0.0, 0.0, 0.0, 0.0, 0.0, 0.0, 0.0, 0.0, 0.0, 0.0, 0.0, 0.0, 0.0, 0.0, 0.0, 0.0, 0.0, 0.0, 0.0, 0.0, 0.0, 0.0, 0.0, 0.0, 0.0, 0.0, 0.0, 0.0, 0.0, 0.0, 0.0, 0.0, 0.0, 0.0, 0.0, 0.0, 0.0, 0.0, 0.0, 0.0, 0.0, 0.0, 0.0, 0.0, 0.0, 0.0, 0.0, 0.0, 0.0, 0.0, 0.0, 0.0, 0.0, 0.0, 0.0, 0.0, 0.0, 0.0, 0.0, 0.0, 0.0, 0.0, 0.0, 0.0, 0.0, 0.0, 0.0, 0.0, 0.0, 0.0, 0.0, 0.0, 0.0, 0.0, 0.0, 0.0, 0.0, 0.0, 0.0, 0.0, 0.0, 0.0, 0.0, 0.0, 0.0, 0.0, 0.0, 0.0, 0.0, 0.0, 0.0, 0.0, 0.0, 0.0, 0.0, 0.0, 0.0, 0.0, 0.0, 0.0, 0.0, 0.0, 0.0, 0.0, 0.0, 0.0, 0.0, 0.0, 0.0, 0.0, 0.0, 0.0, 0.0, 0.0, 0.0, 0.0, 0.0, 0.0, 0.0, 0.0, 0.0, 0.0, 0.0, 0.0, 0.0, 0.0, 0.0, 0.0, 0.0, 0.0, 0.0, 0.0, 0.0, 0.0, 0.0, 0.0, 0.0, 0.0, 0.0, 0.0, 0.0, 0.0, 0.0, 0.0, 0.0, 0.0, 0.0, 0.0, 0.0, 0.0, 0.0, 0.0, 0.0, 0.0, 0.0, 0.0, 0.0, 0.0, 0.0, 0.0, 0.0, 0.0, 0.0, 0.0, 0.0, 0.0, 0.0, 0.0, 0.0, 0.0, 0.0, 0.0, 0.0, 0.0, 0.0, 0.0, 0.0, 0.0, 0.0, 0.0, 0.0, 0.0, 0.0, 0.0, 0.0, 0.0, 0.0, 0.0, 0.0, 0.0, 0.0, 0.0, 0.0, 0.0, 0.0, 0.0, 0.0, 0.0, 0.0, 0.0, 0.0, 0.0, 0.0, 0.0, 0.0, 0.0, 0.0, 0.0, 0.0, 0.0, 0.0, 0.0, 0.0, 0.0, 0.0, 0.0, 0.0, 0.0, 0.0, 0.0, 0.0, 0.0, 0.0, 0.0, 0.0, 0.0, 0.0, 0.0, 0.0, 0.0, 0.0, 0.0, 0.0, 0.0, 0.0, 0.0, 0.0, 0.0, 0.0, 0.0, 0.0, 0.0, 0.0, 0.0, 0.0, 0.0, 0.0, 0.0, 0.0, 0.0, 0.0, 0.0, 0.0, 0.0, 0.0, 0.0, 0.0, 0.0, 0.0, 0.0, 0.0, 0.0, 0.0, 0.0, 0.0, 0.0, 0.0, 0.0, 0.0, 0.0, 0.0, 0.0, 0.0, 0.0, 0.0, 0.0, 0.0, 0.0, 0.0, 0.0, 0.0, 0.0, 0.0, 0.0, 0.0, 0.0, 0.0, 0.0, 0.0, 0.0, 0.0, 0.0, 0.0, 0.0, 0.0, 0.0, 0.0, 0.0, 0.0, 0.0, 0.0, 0.0, 0.0, 0.0, 0.0, 0.0, 0.0, 0.0, 0.0, 0.0, 0.0, 0.0, 0.0, 0.0, 0.0, 0.0, 0.0, 0.0, 0.0, 0.0, 0.0, 0.0, 0.0, 0.0, 0.0, 0.0, 0.0, 0.0, 0.0, 0.0, 0.0, 0.0, 0.0, 0.0, 0.0, 0.0, 0.0, 0.0, 0.0, 0.0, 0.0, 0.0, 0.0, 0.0, 0.0, 0.0, 0.0, 0.0, 0.0, 0.0, 0.0, 0.0, 0.0, 0.0, 0.0, 0.0, 0.0, 0.0, 0.0, 0.0, 0.0, 0.0, 0.0, 0.0, 0.0, 0.0, 0.0, 0.0, 0.0, 0.0, 0.0, 0.0, 0.0, 0.0, 0.0, 0.0, 0.0, 0.0, 0.0, 0.0, 0.0, 0.0, 0.0, 0.0, 0.0, 0.0, 0.0, 0.0, 0.0, 0.0, 0.0, 0.0, 0.0, 0.0, 0.0, 0.0, 0.0, 0.0, 0.0, 0.0, 0.0, 0.0, 0.0, 0.0, 0.0, 0.0, 0.0, 0.0, 0.0, 0.0, 0.0, 0.0, 0.0, 0.0, 0.0, 0.0, 0.0, 0.0, 0.0, 0.0, 0.0, 0.0, 0.0, 0.0, 0.0, 0.0, 0.0, 0.0, 0.0, 0.0, 0.0, 0.0, 0.0, 0.0, 0.0, 0.0, 0.0, 0.0, 0.0, 0.0, 0.0, 0.0, 0.0, 0.0, 0.0, 0.0, 0.0, 0.0, 0.0, 0.0, 0.0, 0.0, 0.0, 0.0, 0.0, 0.0, 0.0, 0.0, 0.0, 0.0, 0.0, 0.0, 0.0, 0.0, 0.0, 0.0, 0.0, 0.0, 0.0, 0.0, 0.0, 0.0, 0.0, 0.0, 0.0, 0.0, 0.0, 0.0, 0.0, 0.0, 0.0, 0.0, 0.0, 0.0, 0.0, 0.0, 0.0, 0.0, 0.0, 0.0, 0.0, 0.0, 0.0, 0.0, 0.0, 0.0, 0.0, 0.0, 0.0, 0.0, 0.0, 0.0, 0.0, 0.0, 0.0, 0.0, 0.0, 0.0, 0.0, 0.0, 0.0, 0.0, 0.0, 0.0, 0.0, 0.0, 0.0, 0.0, 0.0, 0.0, 0.0, 0.0, 0.0, 0.0, 0.0, 0.0, 0.0, 0.0, 0.0, 0.0, 0.0, 0.0, 0.0, 0.0, 0.0, 0.0, 0.0, 0.0, 0.0, 0.0, 0.0, 0.0, 0.0, 0.0, 0.0, 0.0, 0.0, 0.0, 0.0, 0.0, 0.0, 0.0, 0.0, 0.0, 0.0, 0.0, 0.0, 0.0, 0.0, 0.0, 0.0, 0.0, 0.0, 0.0, 0.0, 0.0, 0.0, 0.0, 0.0, 0.0, 0.0, 0.0, 0.0, 0.0, 0.0, 0.0, 0.0, 0.0, 0.0, 0.0, 0.0, 0.0, 0.0, 0.0, 0.0, 0.0, 0.0, 0.0, 0.0, 0.0, 0.0, 0.0, 0.0, 0.0, 0.0, 0.0, 0.0, 0.0, 0.0, 0.0, 0.0, 0.0, 0.0, 0.0, 0.0, 0.0, 0.0, 0.0, 0.0, 0.0, 0.0, 0.0, 0.0, 0.0, 0.0, 0.0, 0.0, 0.0, 0.0, 0.0, 0.0, 0.0, 0.0, 0.0, 0.0, 0.0, 0.0, 0.0, 0.0, 0.0, 0.0, 0.0, 0.0, 0.0, 0.0, 0.0, 0.0, 0.0, 0.0, 0.0, 0.0, 0.0, 0.0, 0.0, 0.0, 0.0, 0.0, 0.0, 0.0, 0.0, 0.0, 0.0, 0.0, 0.0, 0.0, 0.0, 0.0, 0.0, 0.0, 0.0, 0.0, 0.0, 0.0, 0.0, 0.0, 0.0, 0.0, 0.0, 0.0, 0.0, 0.0, 0.0, 0.0, 0.0, 0.0, 0.0, 0.0, 0.0, 0.0, 0.0, 0.0, 0.0, 0.0, 0.0, 0.0, 0.0, 0.0, 0.0, 0.0, 0.0, 0.0, 0.0, 0.0, 0.0, 0.0, 0.0, 0.0, 0.0, 0.0, 0.0, 0.0, 0.0, 0.0, 0.0, 0.0, 0.0, 0.0, 0.0, 0.0, 0.0, 0.0, 0.0, 0.0, 0.0, 0.0, 0.0, 0.0, 0.0, 0.0, 0.0, 0.0, 0.0, 0.0, 0.0, 0.0, 0.0, 0.0, 0.0, 0.0, 0.0, 0.0, 0.0, 0.0, 0.0, 0.0, 0.0, 0.0, 0.0, 0.0, 0.0, 0.0, 0.0, 0.0, 0.0, 0.0, 0.0, 0.0, 0.0, 0.0, 0.0, 0.0, 0.0, 0.0, 0.0, 0.0, 0.0, 0.0, 0.0, 0.0, 0.0, 0.0, 0.0, 0.0, 0.0, 0.0, 0.0, 0.0, 0.0, 0.0, 0.0, 0.0, 0.0, 0.0, 0.0, 0.0, 0.0, 0.0, 0.0, 0.0, 0.0, 0.0, 0.0, 0.0, 0.0, 0.0, 0.0, 0.0, 0.0, 0.0, 0.0, 0.0, 0.0, 0.0, 0.0, 0.0, 0.0, 0.0, 0.0, 0.0, 0.0, 0.0, 0.0, 0.0, 0.0, 0.0, 0.75, 0.5625, 0.75, 0.625, 0.7188, 0.625, 0.7188, 0.5625, 0.75, 0.5, 0.75, 0.5625, 0.7188, 0.5625, 0.7188, 0.5, 0.75, 0.9375, 0.7344, 1.0, 0.7188, 0.9375, 0.75, 0.4375, 0.75, 0.5, 0.7188, 0.5, 0.7188, 0.4375, 0.75, 0.875, 0.75, 0.9375, 0.7188, 0.9375, 0.7188, 0.875, 0.75, 0.375, 0.75, 0.4375, 0.7188, 0.4375, 0.7188, 0.375, 0.75, 0.8125, 0.75, 0.875, 0.7188, 0.875, 0.7188, 0.8125, 0.75, 0.75, 0.75, 0.8125, 0.7188, 0.8125, 0.7188, 0.75, 0.75, 0.6875, 0.75, 0.75, 0.7188, 0.75, 0.7188, 0.6875, 0.75, 0.625, 0.75, 0.6875, 0.7188, 0.6875, 0.7188, 0.625, 0.7188, 0.625, 0.7188, 0.6875, 0.6875, 0.6875, 0.6875, 0.625, 0.7188, 0.5625, 0.7188, 0.625, 0.6875, 0.625, 0.6875, 0.5625, 0.7188, 0.5, 0.7188, 0.5625, 0.6875, 0.5625, 0.6875, 0.5, 0.7188, 0.9375, 0.7031, 1.0, 0.6875, 0.9375, 0.7188, 0.4375, 0.7188, 0.5, 0.6875, 0.5, 0.6875, 0.4375, 0.7188, 0.875, 0.7188, 0.9375, 0.6875, 0.9375, 0.6875, 0.875, 0.7188, 0.375, 0.7188, 0.4375, 0.6875, 0.4375, 0.6875, 0.375, 0.7188, 0.8125, 0.7188, 0.875, 0.6875, 0.875, 0.6875, 0.8125, 0.7188, 0.75, 0.7188, 0.8125, 0.6875, 0.8125, 0.6875, 0.75, 0.7188, 0.6875, 0.7188, 0.75, 0.6875, 0.75, 0.6875, 0.6875, 0.6875, 0.875, 0.6875, 0.9375, 0.6562, 0.9375, 0.6562, 0.875, 0.6875, 0.375, 0.6875, 0.4375, 0.6562, 0.4375, 0.6562, 0.375, 0.6875, 0.8125, 0.6875, 0.875, 0.6562, 0.875, 0.6562, 0.8125, 0.6875, 0.75, 0.6875, 0.8125, 0.6562, 0.8125, 0.6562, 0.75, 0.6875, 0.6875, 0.6875, 0.75, 0.6562, 0.75, 0.6562, 0.6875, 0.6875, 0.625, 0.6875, 0.6875, 0.6562, 0.6875, 0.6562, 0.625, 0.6875, 0.5625, 0.6875, 0.625, 0.6562, 0.625, 0.6562, 0.5625, 0.6875, 0.5, 0.6875, 0.5625, 0.6562, 0.5625, 0.6562, 0.5, 0.6875, 0.9375, 0.6719, 1.0, 0.6562, 0.9375, 0.6875, 0.4375, 0.6875, 0.5, 0.6562, 0.5, 0.6562, 0.4375, 0.6562, 0.625, 0.6562, 0.6875, 0.625, 0.6875, 0.625, 0.625, 0.6562, 0.5625, 0.6562, 0.625, 0.625, 0.625, 0.625, 0.5625, 0.6562, 0.5, 0.6562, 0.5625, 0.625, 0.5625, 0.625, 0.5, 0.6562, 0.9375, 0.6406, 1.0, 0.625, 0.9375, 0.6562, 0.4375, 0.6562, 0.5, 0.625, 0.5, 0.625, 0.4375, 0.6562, 0.875, 0.6562, 0.9375, 0.625, 0.9375, 0.625, 0.875, 0.6562, 0.375, 0.6562, 0.4375, 0.625, 0.4375, 0.625, 0.375, 0.6562, 0.8125, 0.6562, 0.875, 0.625, 0.875, 0.625, 0.8125, 0.6562, 0.75, 0.6562, 0.8125, 0.625, 0.8125, 0.625, 0.75, 0.6562, 0.6875, 0.6562, 0.75, 0.625, 0.75, 0.625, 0.6875, 0.625, 0.375, 0.625, 0.4375, 0.5938, 0.4375, 0.5938, 0.375, 0.625, 0.8125, 0.625, 0.875, 0.5938, 0.875, 0.5938, 0.8125, 0.625, 0.75, 0.625, 0.8125, 0.5938, 0.8125, 0.5938, 0.75, 0.625, 0.6875, 0.625, 0.75, 0.5938, 0.75, 0.5938, 0.6875, 0.625, 0.625, 0.625, 0.6875, 0.5938, 0.6875, 0.5938, 0.625, 0.625, 0.5625, 0.625, 0.625, 0.5938, 0.625, 0.5938, 0.5625, 0.625, 0.5, 0.625, 0.5625, 0.5938, 0.5625, 0.5938, 0.5, 0.625, 0.9375, 0.6094, 1.0, 0.5938, 0.9375, 0.625, 0.4375, 0.625, 0.5, 0.5938, 0.5, 0.5938, 0.4375, 0.625, 0.875, 0.625, 0.9375, 0.5938, 0.9375, 0.5938, 0.875, 0.5938, 0.5625, 0.5938, 0.625, 0.5625, 0.625, 0.5625, 0.5625, 0.5938, 0.5, 0.5938, 0.5625, 0.5625, 0.5625, 0.5625, 0.5, 0.5938, 0.9375, 0.5781, 1.0, 0.5625, 0.9375, 0.5938, 0.4375, 0.5938, 0.5, 0.5625, 0.5, 0.5625, 0.4375, 0.5938, 0.875, 0.5938, 0.9375, 0.5625, 0.9375, 0.5625, 0.875, 0.5938, 0.375, 0.5938, 0.4375, 0.5625, 0.4375, 0.5625, 0.375, 0.5938, 0.8125, 0.5938, 0.875, 0.5625, 0.875, 0.5625, 0.8125, 0.5938, 0.75, 0.5938, 0.8125, 0.5625, 0.8125, 0.5625, 0.75, 0.5938, 0.6875, 0.5938, 0.75, 0.5625, 0.75, 0.5625, 0.6875, 0.5938, 0.625, 0.5938, 0.6875, 0.5625, 0.6875, 0.5625, 0.625, 0.5625, 0.8125, 0.5625, 0.875, 0.5312, 0.875, 0.5312, 0.8125, 0.5625, 0.75, 0.5625, 0.8125, 0.5312, 0.8125, 0.5312, 0.75, 0.5625, 0.6875, 0.5625, 0.75, 0.5312, 0.75, 0.5312, 0.6875, 0.5625, 0.625, 0.5625, 0.6875, 0.5312, 0.6875, 0.5312, 0.625, 0.5625, 0.5625, 0.5625, 0.625, 0.5312, 0.625, 0.5312, 0.5625, 0.5625, 0.5, 0.5625, 0.5625, 0.5312, 0.5625, 0.5312, 0.5, 0.5625, 0.9375, 0.5469, 1.0, 0.5312, 0.9375, 0.5625, 0.4375, 0.5625, 0.5, 0.5312, 0.5, 0.5312, 0.4375, 0.5625, 0.875, 0.5625, 0.9375, 0.5312, 0.9375, 0.5312, 0.875, 0.5625, 0.375, 0.5625, 0.4375, 0.5312, 0.4375, 0.5312, 0.375, 0.5312, 0.5625, 0.5312, 0.625, 0.5, 0.625, 0.5, 0.5625, 0.5312, 0.5, 0.5312, 0.5625, 0.5, 0.5625, 0.5, 0.5, 0.5312, 0.9375, 0.5156, 1.0, 0.5, 0.9375, 0.5312, 0.4375, 0.5312, 0.5, 0.5, 0.5, 0.5, 0.4375, 0.5312, 0.875, 0.5312, 0.9375, 0.5, 0.9375, 0.5, 0.875, 0.5312, 0.375, 0.5312, 0.4375, 0.5, 0.4375, 0.5, 0.375, 0.5312, 0.8125, 0.5312, 0.875, 0.5, 0.875, 0.5, 0.8125, 0.5312, 0.75, 0.5312, 0.8125, 0.5, 0.8125, 0.5, 0.75, 0.5312, 0.6875, 0.5312, 0.75, 0.5, 0.75, 0.5, 0.6875, 0.5312, 0.625, 0.5312, 0.6875, 0.5, 0.6875, 0.5, 0.625, 0.5, 0.75, 0.5, 0.8125, 0.4688, 0.8125, 0.4688, 0.75, 0.5, 0.6875, 0.5, 0.75, 0.4688, 0.75, 0.4688, 0.6875, 0.5, 0.625, 0.5, 0.6875, 0.4688, 0.6875, 0.4688, 0.625, 0.5, 0.5625, 0.5, 0.625, 0.4688, 0.625, 0.4688, 0.5625, 0.5, 0.5, 0.5, 0.5625, 0.4688, 0.5625, 0.4687, 0.5, 0.5, 0.9375, 0.4844, 1.0, 0.4688, 0.9375, 0.5, 0.4375, 0.5, 0.5, 0.4687, 0.5, 0.4688, 0.4375, 0.5, 0.875, 0.5, 0.9375, 0.4688, 0.9375, 0.4688, 0.875, 0.5, 0.375, 0.5, 0.4375, 0.4688, 0.4375, 0.4688, 0.375, 0.5, 0.8125, 0.5, 0.875, 0.4688, 0.875, 0.4688, 0.8125, 0.4687, 0.5, 0.4688, 0.5625, 0.4375, 0.5625, 0.4375, 0.5, 0.4688, 0.9375, 0.4531, 1.0, 0.4375, 0.9375, 0.4688, 0.4375, 0.4687, 0.5, 0.4375, 0.5, 0.4375, 0.4375, 0.4688, 0.875, 0.4688, 0.9375, 0.4375, 0.9375, 0.4375, 0.875, 0.4688, 0.375, 0.4688, 0.4375, 0.4375, 0.4375, 0.4375, 0.375, 0.4688, 0.8125, 0.4688, 0.875, 0.4375, 0.875, 0.4375, 0.8125, 0.4688, 0.75, 0.4688, 0.8125, 0.4375, 0.8125, 0.4375, 0.75, 0.4688, 0.6875, 0.4688, 0.75, 0.4375, 0.75, 0.4375, 0.6875, 0.4688, 0.625, 0.4688, 0.6875, 0.4375, 0.6875, 0.4375, 0.625, 0.4688, 0.5625, 0.4688, 0.625, 0.4375, 0.625, 0.4375, 0.5625, 0.4375, 0.6875, 0.4375, 0.75, 0.4062, 0.75, 0.4062, 0.6875, 0.4375, 0.625, 0.4375, 0.6875, 0.4062, 0.6875, 0.4062, 0.625, 0.4375, 0.5625, 0.4375, 0.625, 0.4062, 0.625, 0.4062, 0.5625, 0.4375, 0.5, 0.4375, 0.5625, 0.4062, 0.5625, 0.4062, 0.5, 0.4375, 0.9375, 0.4219, 1.0, 0.4062, 0.9375, 0.4375, 0.4375, 0.4375, 0.5, 0.4062, 0.5, 0.4062, 0.4375, 0.4375, 0.875, 0.4375, 0.9375, 0.4062, 0.9375, 0.4062, 0.875, 0.4375, 0.375, 0.4375, 0.4375, 0.4062, 0.4375, 0.4062, 0.375, 0.4375, 0.8125, 0.4375, 0.875, 0.4062, 0.875, 0.4062, 0.8125, 0.4375, 0.75, 0.4375, 0.8125, 0.4062, 0.8125, 0.4062, 0.75, 0.4062, 0.9375, 0.3906, 1.0, 0.375, 0.9375, 0.4062, 0.4375, 0.4062, 0.5, 0.375, 0.5, 0.375, 0.4375, 0.4062, 0.875, 0.4062, 0.9375, 0.375, 0.9375, 0.375, 0.875, 0.4062, 0.375, 0.4062, 0.4375, 0.375, 0.4375, 0.375, 0.375, 0.4062, 0.8125, 0.4062, 0.875, 0.375, 0.875, 0.375, 0.8125, 0.4062, 0.75, 0.4062, 0.8125, 0.375, 0.8125, 0.375, 0.75, 0.4062, 0.6875, 0.4062, 0.75, 0.375, 0.75, 0.375, 0.6875, 0.4062, 0.625, 0.4062, 0.6875, 0.375, 0.6875, 0.375, 0.625, 0.4062, 0.5625, 0.4062, 0.625, 0.375, 0.625, 0.375, 0.5625, 0.4062, 0.5, 0.4062, 0.5625, 0.375, 0.5625, 0.375, 0.5, 0.375, 0.6875, 0.375, 0.75, 0.3438, 0.75, 0.3438, 0.6875, 0.375, 0.625, 0.375, 0.6875, 0.3438, 0.6875, 0.3438, 0.625, 0.375, 0.5625, 0.375, 0.625, 0.3438, 0.625, 0.3438, 0.5625, 0.375, 0.5, 0.375, 0.5625, 0.3438, 0.5625, 0.3437, 0.5, 0.375, 0.9375, 0.3594, 1.0, 0.3438, 0.9375, 0.375, 0.4375, 0.375, 0.5, 0.3437, 0.5, 0.3438, 0.4375, 0.375, 0.875, 0.375, 0.9375, 0.3438, 0.9375, 0.3438, 0.875, 0.375, 0.375, 0.375, 0.4375, 0.3438, 0.4375, 0.3438, 0.375, 0.375, 0.8125, 0.375, 0.875, 0.3438, 0.875, 0.3438, 0.8125, 0.375, 0.75, 0.375, 0.8125, 0.3438, 0.8125, 0.3438, 0.75, 0.3438, 0.4375, 0.3437, 0.5, 0.3125, 0.5, 0.3125, 0.4375, 0.3438, 0.875, 0.3438, 0.9375, 0.3125, 0.9375, 0.3125, 0.875, 0.3438, 0.375, 0.3438, 0.4375, 0.3125, 0.4375, 0.3125, 0.375, 0.3438, 0.8125, 0.3438, 0.875, 0.3125, 0.875, 0.3125, 0.8125, 0.3438, 0.75, 0.3438, 0.8125, 0.3125, 0.8125, 0.3125, 0.75, 0.3438, 0.6875, 0.3438, 0.75, 0.3125, 0.75, 0.3125, 0.6875, 0.3438, 0.625, 0.3438, 0.6875, 0.3125, 0.6875, 0.3125, 0.625, 0.3438, 0.5625, 0.3438, 0.625, 0.3125, 0.625, 0.3125, 0.5625, 0.3437, 0.5, 0.3438, 0.5625, 0.3125, 0.5625, 0.3125, 0.5, 0.3438, 0.9375, 0.3281, 1.0, 0.3125, 0.9375, 0.3125, 0.625, 0.3125, 0.6875, 0.2812, 0.6875, 0.2812, 0.625, 0.3125, 0.5625, 0.3125, 0.625, 0.2812, 0.625, 0.2812, 0.5625, 0.3125, 0.5, 0.3125, 0.5625, 0.2812, 0.5625, 0.2812, 0.5, 0.3125, 0.9375, 0.2969, 1.0, 0.2812, 0.9375, 0.3125, 0.4375, 0.3125, 0.5, 0.2812, 0.5, 0.2812, 0.4375, 0.3125, 0.875, 0.3125, 0.9375, 0.2812, 0.9375, 0.2812, 0.875, 0.3125, 0.375, 0.3125, 0.4375, 0.2812, 0.4375, 0.2812, 0.375, 0.3125, 0.8125, 0.3125, 0.875, 0.2812, 0.875, 0.2812, 0.8125, 0.3125, 0.75, 0.3125, 0.8125, 0.2812, 0.8125, 0.2812, 0.75, 0.3125, 0.6875, 0.3125, 0.75, 0.2812, 0.75, 0.2812, 0.6875, 0.2812, 0.875, 0.2812, 0.9375, 0.25, 0.9375, 0.25, 0.875, 0.2812, 0.375, 0.2812, 0.4375, 0.25, 0.4375, 0.25, 0.375, 0.2812, 0.8125, 0.2812, 0.875, 0.25, 0.875, 0.25, 0.8125, 0.2812, 0.75, 0.2812, 0.8125, 0.25, 0.8125, 0.25, 0.75, 0.2812, 0.6875, 0.2812, 0.75, 0.25, 0.75, 0.25, 0.6875, 0.2812, 0.625, 0.2812, 0.6875, 0.25, 0.6875, 0.25, 0.625, 0.2812, 0.5625, 0.2812, 0.625, 0.25, 0.625, 0.25, 0.5625, 0.2812, 0.5, 0.2812, 0.5625, 0.25, 0.5625, 0.25, 0.5, 0.2812, 0.9375, 0.2656, 1.0, 0.25, 0.9375, 0.2812, 0.4375, 0.2812, 0.5, 0.25, 0.5, 0.25, 0.4375, 0.25, 0.625, 0.25, 0.6875, 0.2188, 0.6875, 0.2188, 0.625, 0.25, 0.5625, 0.25, 0.625, 0.2188, 0.625, 0.2188, 0.5625, 0.25, 0.5, 0.25, 0.5625, 0.2188, 0.5625, 0.2187, 0.5, 0.25, 0.9375, 0.2344, 1.0, 0.2187, 0.9375, 0.25, 0.4375, 0.25, 0.5, 0.2187, 0.5, 0.2188, 0.4375, 0.25, 0.875, 0.25, 0.9375, 0.2187, 0.9375, 0.2188, 0.875, 0.25, 0.375, 0.25, 0.4375, 0.2188, 0.4375, 0.2188, 0.375, 0.25, 0.8125, 0.25, 0.875, 0.2188, 0.875, 0.2188, 0.8125, 0.25, 0.75, 0.25, 0.8125, 0.2188, 0.8125, 0.2187, 0.75, 0.25, 0.6875, 0.25, 0.75, 0.2187, 0.75, 0.2188, 0.6875, 0.2188, 0.375, 0.2188, 0.4375, 0.1875, 0.4375, 0.1875, 0.375, 0.2188, 0.8125, 0.2188, 0.875, 0.1875, 0.875, 0.1875, 0.8125, 0.2187, 0.75, 0.2188, 0.8125, 0.1875, 0.8125, 0.1875, 0.75, 0.2188, 0.6875, 0.2187, 0.75, 0.1875, 0.75, 0.1875, 0.6875, 0.2188, 0.625, 0.2188, 0.6875, 0.1875, 0.6875, 0.1875, 0.625, 0.2188, 0.5625, 0.2188, 0.625, 0.1875, 0.625, 0.1875, 0.5625, 0.2187, 0.5, 0.2188, 0.5625, 0.1875, 0.5625, 0.1875, 0.5, 0.2187, 0.9375, 0.2031, 1.0, 0.1875, 0.9375, 0.2188, 0.4375, 0.2187, 0.5, 0.1875, 0.5, 0.1875, 0.4375, 0.2188, 0.875, 0.2187, 0.9375, 0.1875, 0.9375, 0.1875, 0.875, 0.1875, 0.5625, 0.1875, 0.625, 0.1562, 0.625, 0.1562, 0.5625, 0.1875, 0.5, 0.1875, 0.5625, 0.1562, 0.5625, 0.1562, 0.5, 0.1875, 0.9375, 0.1719, 1.0, 0.1562, 0.9375, 0.1875, 0.4375, 0.1875, 0.5, 0.1562, 0.5, 0.1562, 0.4375, 0.1875, 0.875, 0.1875, 0.9375, 0.1562, 0.9375, 0.1562, 0.875, 0.1875, 0.375, 0.1875, 0.4375, 0.1562, 0.4375, 0.1562, 0.375, 0.1875, 0.8125, 0.1875, 0.875, 0.1562, 0.875, 0.1563, 0.8125, 0.1875, 0.75, 0.1875, 0.8125, 0.1563, 0.8125, 0.1562, 0.75, 0.1875, 0.6875, 0.1875, 0.75, 0.1562, 0.75, 0.1562, 0.6875, 0.1875, 0.625, 0.1875, 0.6875, 0.1562, 0.6875, 0.1562, 0.625, 0.1562, 0.75, 0.1563, 0.8125, 0.125, 0.8125, 0.125, 0.75, 0.1562, 0.6875, 0.1562, 0.75, 0.125, 0.75, 0.125, 0.6875, 0.1562, 0.625, 0.1562, 0.6875, 0.125, 0.6875, 0.125, 0.625, 0.1562, 0.5625, 0.1562, 0.625, 0.125, 0.625, 0.125, 0.5625, 0.1562, 0.5, 0.1562, 0.5625, 0.125, 0.5625, 0.125, 0.5, 0.1562, 0.9375, 0.1406, 1.0, 0.125, 0.9375, 0.1562, 0.4375, 0.1562, 0.5, 0.125, 0.5, 0.125, 0.4375, 0.1562, 0.875, 0.1562, 0.9375, 0.125, 0.9375, 0.125, 0.875, 0.1562, 0.375, 0.1562, 0.4375, 0.125, 0.4375, 0.125, 0.375, 0.1563, 0.8125, 0.1562, 0.875, 0.125, 0.875, 0.125, 0.8125, 0.125, 0.5, 0.125, 0.5625, 0.09375, 0.5625, 0.09375, 0.5, 0.125, 0.9375, 0.1094, 1.0, 0.09375, 0.9375, 0.125, 0.4375, 0.125, 0.5, 0.09375, 0.5, 0.09375, 0.4375, 0.125, 0.875, 0.125, 0.9375, 0.09375, 0.9375, 0.09375, 0.875, 0.125, 0.375, 0.125, 0.4375, 0.09375, 0.4375, 0.09375, 0.375, 0.125, 0.8125, 0.125, 0.875, 0.09375, 0.875, 0.09375, 0.8125, 0.125, 0.75, 0.125, 0.8125, 0.09375, 0.8125, 0.09375, 0.75, 0.125, 0.6875, 0.125, 0.75, 0.09375, 0.75, 0.09375, 0.6875, 0.125, 0.625, 0.125, 0.6875, 0.09375, 0.6875, 0.09375, 0.625, 0.125, 0.5625, 0.125, 0.625, 0.09375, 0.625, 0.09375, 0.5625, 0.09375, 0.75, 0.09375, 0.8125, 0.0625, 0.8125, 0.0625, 0.75, 0.09375, 0.6875, 0.09375, 0.75, 0.0625, 0.75, 0.0625, 0.6875, 0.09375, 0.625, 0.09375, 0.6875, 0.0625, 0.6875, 0.0625, 0.625, 0.09375, 0.5625, 0.09375, 0.625, 0.0625, 0.625, 0.0625, 0.5625, 0.09375, 0.5, 0.09375, 0.5625, 0.0625, 0.5625, 0.0625, 0.5, 0.09375, 0.9375, 0.07812, 1.0, 0.0625, 0.9375, 0.09375, 0.4375, 0.09375, 0.5, 0.0625, 0.5, 0.0625, 0.4375, 0.09375, 0.875, 0.09375, 0.9375, 0.0625, 0.9375, 0.0625, 0.875, 0.09375, 0.375, 0.09375, 0.4375, 0.0625, 0.4375, 0.0625, 0.375, 0.09375, 0.8125, 0.09375, 0.875, 0.0625, 0.875, 0.0625, 0.8125, 0.0625, 0.5, 0.0625, 0.5625, 0.03125, 0.5625, 0.03125, 0.5, 0.0625, 0.9375, 0.04687, 1.0, 0.03125, 0.9375, 0.0625, 0.4375, 0.0625, 0.5, 0.03125, 0.5, 0.03125, 0.4375, 0.0625, 0.875, 0.0625, 0.9375, 0.03125, 0.9375, 0.03125, 0.875, 0.0625, 0.375, 0.0625, 0.4375, 0.03125, 0.4375, 0.03125, 0.375, 0.0625, 0.8125, 0.0625, 0.875, 0.03125, 0.875, 0.03125, 0.8125, 0.0625, 0.75, 0.0625, 0.8125, 0.03125, 0.8125, 0.03125, 0.75, 0.0625, 0.6875, 0.0625, 0.75, 0.03125, 0.75, 0.03125, 0.6875, 0.0625, 0.625, 0.0625, 0.6875, 0.03125, 0.6875, 0.03125, 0.625, 0.0625, 0.5625, 0.0625, 0.625, 0.03125, 0.625, 0.03125, 0.5625, 0.03125, 0.6875, 0.03125, 0.75, 0.0, 0.75, 0.0, 0.6875, 0.03125, 0.625, 0.03125, 0.6875, 0.0, 0.6875, 0.0, 0.625, 0.03125, 0.5625, 0.03125, 0.625, 0.0, 0.625, 0.0, 0.5625, 0.03125, 0.5, 0.03125, 0.5625, 0.0, 0.5625, 0.0, 0.5, 0.03125, 0.9375, 0.01562, 1.0, 0.0, 0.9375, 0.03125, 0.4375, 0.03125, 0.5, 0.0, 0.5, 0.0, 0.4375, 0.03125, 0.875, 0.03125, 0.9375, 0.0, 0.9375, 0.0, 0.875, 0.03125, 0.375, 0.03125, 0.4375, 0.0, 0.4375, 0.0, 0.375, 0.03125, 0.8125, 0.03125, 0.875, 0.0, 0.875, 0.0, 0.8125, 0.03125, 0.75, 0.03125, 0.8125, 0.0, 0.8125, 0.0, 0.75, 1.0, 0.9375, 0.9844, 1.0, 0.9687, 0.9375, 1.0, 0.4375, 1.0, 0.5, 0.9687, 0.5, 0.9687, 0.4375, 1.0, 0.875, 1.0, 0.9375, 0.9687, 0.9375, 0.9687, 0.875, 1.0, 0.375, 1.0, 0.4375, 0.9687, 0.4375, 0.9687, 0.375, 1.0, 0.8125, 1.0, 0.875, 0.9687, 0.875, 0.9688, 0.8125, 1.0, 0.75, 1.0, 0.8125, 0.9688, 0.8125, 0.9687, 0.75, 1.0, 0.6875, 1.0, 0.75, 0.9687, 0.75, 0.9687, 0.6875, 1.0, 0.625, 1.0, 0.6875, 0.9687, 0.6875, 0.9687, 0.625, 1.0, 0.5625, 1.0, 0.625, 0.9687, 0.625, 0.9687, 0.5625, 1.0, 0.5, 1.0, 0.5625, 0.9687, 0.5625, 0.9687, 0.5, 0.9687, 0.6875, 0.9687, 0.75, 0.9375, 0.75, 0.9375, 0.6875, 0.9687, 0.625, 0.9687, 0.6875, 0.9375, 0.6875, 0.9375, 0.625, 0.9687, 0.5625, 0.9687, 0.625, 0.9375, 0.625, 0.9375, 0.5625, 0.9687, 0.5, 0.9687, 0.5625, 0.9375, 0.5625, 0.9375, 0.5, 0.9687, 0.9375, 0.9531, 1.0, 0.9375, 0.9375, 0.9687, 0.4375, 0.9687, 0.5, 0.9375, 0.5, 0.9375, 0.4375, 0.9687, 0.875, 0.9687, 0.9375, 0.9375, 0.9375, 0.9375, 0.875, 0.9687, 0.375, 0.9687, 0.4375, 0.9375, 0.4375, 0.9375, 0.375, 0.9688, 0.8125, 0.9687, 0.875, 0.9375, 0.875, 0.9375, 0.8125, 0.9687, 0.75, 0.9688, 0.8125, 0.9375, 0.8125, 0.9375, 0.75, 0.9375, 0.4375, 0.9375, 0.5, 0.9062, 0.5, 0.9062, 0.4375, 0.9375, 0.875, 0.9375, 0.9375, 0.9062, 0.9375, 0.9062, 0.875, 0.9375, 0.375, 0.9375, 0.4375, 0.9062, 0.4375, 0.9062, 0.375, 0.9375, 0.8125, 0.9375, 0.875, 0.9062, 0.875, 0.9062, 0.8125, 0.9375, 0.75, 0.9375, 0.8125, 0.9062, 0.8125, 0.9062, 0.75, 0.9375, 0.6875, 0.9375, 0.75, 0.9062, 0.75, 0.9062, 0.6875, 0.9375, 0.625, 0.9375, 0.6875, 0.9062, 0.6875, 0.9062, 0.625, 0.9375, 0.5625, 0.9375, 0.625, 0.9062, 0.625, 0.9062, 0.5625, 0.9375, 0.5, 0.9375, 0.5625, 0.9062, 0.5625, 0.9062, 0.5, 0.9375, 0.9375, 0.9219, 1.0, 0.9062, 0.9375, 0.9062, 0.625, 0.9062, 0.6875, 0.875, 0.6875, 0.875, 0.625, 0.9062, 0.5625, 0.9062, 0.625, 0.875, 0.625, 0.875, 0.5625, 0.9062, 0.5, 0.9062, 0.5625, 0.875, 0.5625, 0.875, 0.5, 0.9062, 0.9375, 0.8906, 1.0, 0.875, 0.9375, 0.9062, 0.4375, 0.9062, 0.5, 0.875, 0.5, 0.875, 0.4375, 0.9062, 0.875, 0.9062, 0.9375, 0.875, 0.9375, 0.875, 0.875, 0.9062, 0.375, 0.9062, 0.4375, 0.875, 0.4375, 0.875, 0.375, 0.9062, 0.8125, 0.9062, 0.875, 0.875, 0.875, 0.875, 0.8125, 0.9062, 0.75, 0.9062, 0.8125, 0.875, 0.8125, 0.875, 0.75, 0.9062, 0.6875, 0.9062, 0.75, 0.875, 0.75, 0.875, 0.6875, 0.875, 0.375, 0.875, 0.4375, 0.8438, 0.4375, 0.8438, 0.375, 0.875, 0.8125, 0.875, 0.875, 0.8438, 0.875, 0.8438, 0.8125, 0.875, 0.75, 0.875, 0.8125, 0.8438, 0.8125, 0.8437, 0.75, 0.875, 0.6875, 0.875, 0.75, 0.8437, 0.75, 0.8437, 0.6875, 0.875, 0.625, 0.875, 0.6875, 0.8437, 0.6875, 0.8438, 0.625, 0.875, 0.5625, 0.875, 0.625, 0.8438, 0.625, 0.8438, 0.5625, 0.875, 0.5, 0.875, 0.5625, 0.8438, 0.5625, 0.8437, 0.5, 0.875, 0.9375, 0.8594, 1.0, 0.8437, 0.9375, 0.875, 0.4375, 0.875, 0.5, 0.8437, 0.5, 0.8438, 0.4375, 0.875, 0.875, 0.875, 0.9375, 0.8437, 0.9375, 0.8438, 0.875, 0.8438, 0.5625, 0.8438, 0.625, 0.8125, 0.625, 0.8125, 0.5625, 0.8437, 0.5, 0.8438, 0.5625, 0.8125, 0.5625, 0.8125, 0.5, 0.8437, 0.9375, 0.8281, 1.0, 0.8125, 0.9375, 0.8438, 0.4375, 0.8437, 0.5, 0.8125, 0.5, 0.8125, 0.4375, 0.8438, 0.875, 0.8437, 0.9375, 0.8125, 0.9375, 0.8125, 0.875, 0.8438, 0.375, 0.8438, 0.4375, 0.8125, 0.4375, 0.8125, 0.375, 0.8438, 0.8125, 0.8438, 0.875, 0.8125, 0.875, 0.8125, 0.8125, 0.8437, 0.75, 0.8438, 0.8125, 0.8125, 0.8125, 0.8125, 0.75, 0.8437, 0.6875, 0.8437, 0.75, 0.8125, 0.75, 0.8125, 0.6875, 0.8438, 0.625, 0.8437, 0.6875, 0.8125, 0.6875, 0.8125, 0.625, 0.8125, 0.8125, 0.8125, 0.875, 0.7812, 0.875, 0.7812, 0.8125, 0.8125, 0.75, 0.8125, 0.8125, 0.7812, 0.8125, 0.7812, 0.75, 0.8125, 0.6875, 0.8125, 0.75, 0.7812, 0.75, 0.7812, 0.6875, 0.8125, 0.625, 0.8125, 0.6875, 0.7812, 0.6875, 0.7812, 0.625, 0.8125, 0.5625, 0.8125, 0.625, 0.7812, 0.625, 0.7812, 0.5625, 0.8125, 0.5, 0.8125, 0.5625, 0.7812, 0.5625, 0.7812, 0.5, 0.8125, 0.9375, 0.7969, 1.0, 0.7812, 0.9375, 0.8125, 0.4375, 0.8125, 0.5, 0.7812, 0.5, 0.7812, 0.4375, 0.8125, 0.875, 0.8125, 0.9375, 0.7812, 0.9375, 0.7812, 0.875, 0.8125, 0.375, 0.8125, 0.4375, 0.7812, 0.4375, 0.7812, 0.375, 0.7812, 0.5625, 0.7812, 0.625, 0.75, 0.625, 0.75, 0.5625, 0.7812, 0.5, 0.7812, 0.5625, 0.75, 0.5625, 0.75, 0.5, 0.7812, 0.9375, 0.7656, 1.0, 0.75, 0.9375, 0.7812, 0.4375, 0.7812, 0.5, 0.75, 0.5, 0.75, 0.4375, 0.7812, 0.875, 0.7812, 0.9375, 0.75, 0.9375, 0.75, 0.875, 0.7812, 0.375, 0.7812, 0.4375, 0.75, 0.4375, 0.75, 0.375, 0.7812, 0.8125, 0.7812, 0.875, 0.75, 0.875, 0.75, 0.8125, 0.7812, 0.75, 0.7812, 0.8125, 0.75, 0.8125, 0.75, 0.75, 0.7812, 0.6875, 0.7812, 0.75, 0.75, 0.75, 0.75, 0.6875, 0.7812, 0.625, 0.7812, 0.6875, 0.75, 0.6875, 0.75, 0.625, 0.9687, 0.375, 0.9375, 0.375, 0.0, 0.0, 0.0, 0.0, 0.9375, 0.375, 0.9062, 0.375, 0.0, 0.0, 0.0, 0.0, 0.9062, 0.375, 0.875, 0.375, 0.0, 0.0, 0.0, 0.0, 0.875, 0.375, 0.8438, 0.375, 0.0, 0.0, 0.0, 0.0, 0.8438, 0.375, 0.8125, 0.375, 0.0, 0.0, 0.0, 0.0, 0.8125, 0.375, 0.7812, 0.375, 0.0, 0.0, 0.0, 0.0, 0.7812, 0.375, 0.75, 0.375, 0.0, 0.0, 0.0, 0.0, 0.75, 0.375, 0.7188, 0.375, 0.0, 0.0, 0.0, 0.0, 0.7188, 0.375, 0.6875, 0.375, 0.0, 0.0, 0.0, 0.0, 0.6875, 0.375, 0.6562, 0.375, 0.0, 0.0, 0.0, 0.0, 0.6562, 0.375, 0.625, 0.375, 0.0, 0.0, 0.0, 0.0, 0.625, 0.375, 0.5938, 0.375, 0.0, 0.0, 0.0, 0.0, 0.5938, 0.375, 0.5625, 0.375, 0.0, 0.0, 0.0, 0.0, 0.5625, 0.375, 0.5312, 0.375, 0.0, 0.0, 0.0, 0.0, 0.5312, 0.375, 0.5, 0.375, 0.0, 0.0, 0.0, 0.0, 0.5, 0.375, 0.4688, 0.375, 0.0, 0.0, 0.0, 0.0, 0.4688, 0.375, 0.4375, 0.375, 0.0, 0.0, 0.0, 0.0, 0.4375, 0.375, 0.4062, 0.375, 0.0, 0.0, 0.0, 0.0, 0.4062, 0.375, 0.375, 0.375, 0.0, 0.0, 0.0, 0.0, 0.375, 0.375, 0.3438, 0.375, 0.0, 0.0, 0.0, 0.0, 0.3438, 0.375, 0.3125, 0.375, 0.0, 0.0, 0.0, 0.0, 0.3125, 0.375, 0.2812, 0.375, 0.0, 0.0, 0.0, 0.0, 0.2812, 0.375, 0.25, 0.375, 0.0, 0.0, 0.0, 0.0, 0.25, 0.375, 0.2188, 0.375, 0.0, 0.0, 0.0, 0.0, 0.2188, 0.375, 0.1875, 0.375, 0.0, 0.0, 0.0, 0.0, 0.1875, 0.375, 0.1562, 0.375, 0.0, 0.0, 0.0, 0.0, 0.1562, 0.375, 0.125, 0.375, 0.0, 0.0, 0.0, 0.0, 0.125, 0.375, 0.09375, 0.375, 0.0, 0.0, 0.0, 0.0, 0.09375, 0.375, 0.0625, 0.375, 0.0, 0.0, 0.0, 0.0, 0.0625, 0.375, 0.03125, 0.375, 0.0, 0.0, 0.0, 0.0, 0.03125, 0.375, 0.0, 0.375, 0.0, 0.0, 0.0, 0.0, 1.0, 0.375, 0.9687, 0.375, 0.0, 0.0, 0.0, 0.0])
me_circle.update()

# ---- objects
ob_cube = bpy.data.objects.new('Cube', me_cube)
ob_circle = bpy.data.objects.new('Circle', me_circle)

# ---- transforms, parenting, visibility, modifiers, constraints
ob_cube.location = (0.0, 0.0, 0.0)
ob_cube.scale = (1.637, 0.4919, 3.091)
ob_cube.lock_rotations_4d = False
ob_cube.empty_display_type = 'ARROWS'
ob_cube.lineart.crease_threshold = 0.0
_m = ob_cube.modifiers.new('Mirror', 'MIRROR')
_m.use_axis = (True, True, False)
_m.use_clip = True
ob_circle.location = (1.356, -0.006157, -0.1495)
ob_circle.scale = (1.612, 1.612, 1.612)
_m = ob_circle.modifiers.new('Mirror', 'MIRROR')
_m.use_axis = (False, True, False)
_m.use_clip = True

# ---- collection membership
col_collection.objects.link(ob_cube)
col_collection.objects.link(ob_circle)

# ---- scene / render settings (as saved in the file)
scene.frame_start = 1; scene.frame_end = 250; scene.frame_set(106)
scene.render.engine = 'BLENDER_EEVEE_NEXT'
bpy.context.view_layer.update()

# ---- added for rendering (the .blend has no active camera and no usable light): camera, sun
cam_auto = bpy.data.cameras.new('AutoCamera')
cam_auto.lens = 50.0
cam_auto.sensor_width = 36.0
cam_auto.clip_end = 1000.0
ob_auto_camera = bpy.data.objects.new('AutoCamera', cam_auto)
scene.collection.objects.link(ob_auto_camera)
ob_auto_camera.location = (6.53938, -7.85341, 5.2315)
ob_auto_camera.rotation_euler = (1.09748, -7.21219e-08, 0.694738)
scene.camera = ob_auto_camera
light_auto_sun = bpy.data.lights.new('AutoSun', 'SUN')
light_auto_sun.energy = 3.0
light_auto_sun.angle = 0.0523599
ob_auto_sun = bpy.data.objects.new('AutoSun', light_auto_sun)
scene.collection.objects.link(ob_auto_sun)
ob_auto_sun.rotation_euler = (0.872665, 0.174533, 0.523599)
bpy.context.view_layer.update()
